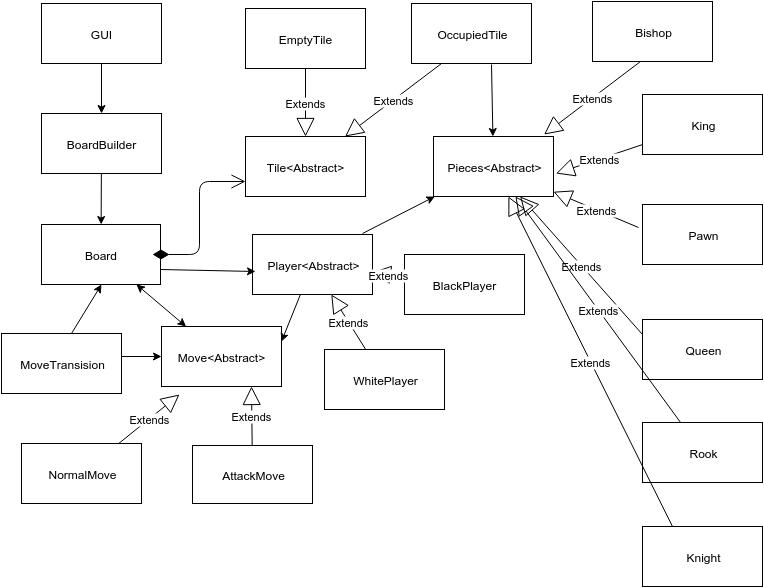

The diagram above was exported from draw.io. Its source (the exported page's mxGraphModel, read from the mxfile embedded in the PNG):
<mxGraphModel dx="815" dy="417" grid="1" gridSize="10" guides="1" tooltips="1" connect="1" arrows="1" fold="1" page="1" pageScale="1" pageWidth="826" pageHeight="1169" background="#ffffff" math="0">
  <root>
    <mxCell id="0" />
    <mxCell id="1" parent="0" />
    <mxCell id="5e9d88ee19f7f574-1" value="GUI" style="whiteSpace=wrap;html=1;" vertex="1" parent="1">
      <mxGeometry x="70" y="50" width="120" height="60" as="geometry" />
    </mxCell>
    <mxCell id="5e9d88ee19f7f574-2" value="BoardBuilder" style="whiteSpace=wrap;html=1;fillColor=#ffffff;strokeColor=#000000;" vertex="1" parent="1">
      <mxGeometry x="70" y="160" width="120" height="60" as="geometry" />
    </mxCell>
    <mxCell id="5e9d88ee19f7f574-3" value="Board" style="whiteSpace=wrap;html=1;" vertex="1" parent="1">
      <mxGeometry x="70" y="271" width="119" height="60" as="geometry" />
    </mxCell>
    <mxCell id="5e9d88ee19f7f574-7" value="Move&amp;lt;Abstract&amp;gt;" style="whiteSpace=wrap;html=1;" vertex="1" parent="1">
      <mxGeometry x="190" y="373" width="120" height="60" as="geometry" />
    </mxCell>
    <mxCell id="5e9d88ee19f7f574-9" value="NormalMove" style="whiteSpace=wrap;html=1;" vertex="1" parent="1">
      <mxGeometry x="50" y="490" width="120" height="60" as="geometry" />
    </mxCell>
    <mxCell id="5e9d88ee19f7f574-12" value="Tile&amp;lt;Abstract&amp;gt;" style="whiteSpace=wrap;html=1;strokeColor=#000000;fillColor=#ffffff;" vertex="1" parent="1">
      <mxGeometry x="274" y="183" width="120" height="60" as="geometry" />
    </mxCell>
    <mxCell id="5e9d88ee19f7f574-13" value="AttackMove" style="whiteSpace=wrap;html=1;strokeColor=#000000;fillColor=#ffffff;" vertex="1" parent="1">
      <mxGeometry x="221" y="492" width="120" height="58" as="geometry" />
    </mxCell>
    <mxCell id="5e9d88ee19f7f574-16" value="EmptyTile" style="whiteSpace=wrap;html=1;strokeColor=#000000;fillColor=#ffffff;" vertex="1" parent="1">
      <mxGeometry x="274" y="55" width="120" height="60" as="geometry" />
    </mxCell>
    <mxCell id="5e9d88ee19f7f574-17" value="OccupiedTile" style="whiteSpace=wrap;html=1;strokeColor=#000000;fillColor=#ffffff;" vertex="1" parent="1">
      <mxGeometry x="440" y="50" width="120" height="60" as="geometry" />
    </mxCell>
    <mxCell id="5e9d88ee19f7f574-19" value="&lt;div&gt;&lt;br&gt;&lt;/div&gt;&lt;div&gt;&lt;br&gt;&lt;/div&gt;" style="endArrow=open;html=1;endSize=12;startArrow=diamondThin;startSize=14;startFill=1;edgeStyle=orthogonalEdgeStyle;align=left;verticalAlign=bottom;entryX=0;entryY=0.75;" edge="1" parent="1" target="5e9d88ee19f7f574-12">
      <mxGeometry x="-0.4337" y="-108" relative="1" as="geometry">
        <mxPoint x="181" y="301" as="sourcePoint" />
        <mxPoint x="341" y="301" as="targetPoint" />
        <Array as="points">
          <mxPoint x="228" y="301" />
          <mxPoint x="228" y="228" />
        </Array>
        <mxPoint x="-2" y="23" as="offset" />
      </mxGeometry>
    </mxCell>
    <mxCell id="5e9d88ee19f7f574-20" value="Extends" style="endArrow=block;endSize=16;endFill=0;html=1;" edge="1" parent="1" source="5e9d88ee19f7f574-9">
      <mxGeometry width="160" relative="1" as="geometry">
        <mxPoint x="48" y="441" as="sourcePoint" />
        <mxPoint x="208" y="441" as="targetPoint" />
      </mxGeometry>
    </mxCell>
    <mxCell id="5e9d88ee19f7f574-21" value="Extends" style="endArrow=block;endSize=16;endFill=0;html=1;entryX=0.75;entryY=1;" edge="1" parent="1" source="5e9d88ee19f7f574-13" target="5e9d88ee19f7f574-7">
      <mxGeometry x="250.21518987341767" y="433" width="160" as="geometry">
        <mxPoint x="250.21518987341767" y="482" as="sourcePoint" />
        <mxPoint x="311" y="433" as="targetPoint" />
      </mxGeometry>
    </mxCell>
    <mxCell id="5e9d88ee19f7f574-22" value="Extends" style="endArrow=block;endSize=16;endFill=0;html=1;" edge="1" parent="1" source="5e9d88ee19f7f574-16" target="5e9d88ee19f7f574-12">
      <mxGeometry x="303.21518987341767" y="101" width="160" as="geometry">
        <mxPoint x="333.6704545454545" y="160" as="sourcePoint" />
        <mxPoint x="333" y="101" as="targetPoint" />
      </mxGeometry>
    </mxCell>
    <mxCell id="5e9d88ee19f7f574-23" value="Extends" style="endArrow=block;endSize=16;endFill=0;html=1;exitX=0.25;exitY=1;" edge="1" parent="1" source="5e9d88ee19f7f574-17" target="5e9d88ee19f7f574-12">
      <mxGeometry x="460.21518987341767" y="131" width="160" as="geometry">
        <mxPoint x="490.6704545454545" y="190" as="sourcePoint" />
        <mxPoint x="490" y="131" as="targetPoint" />
      </mxGeometry>
    </mxCell>
    <mxCell id="5e9d88ee19f7f574-29" value="" style="endArrow=classic;html=1;exitX=0.5;exitY=1;" edge="1" parent="1" source="5e9d88ee19f7f574-1" target="5e9d88ee19f7f574-2">
      <mxGeometry width="50" height="50" relative="1" as="geometry">
        <mxPoint x="10" y="68" as="sourcePoint" />
        <mxPoint x="60" y="18" as="targetPoint" />
      </mxGeometry>
    </mxCell>
    <mxCell id="5e9d88ee19f7f574-31" value="" style="endArrow=classic;html=1;" edge="1" parent="1" source="5e9d88ee19f7f574-2" target="5e9d88ee19f7f574-3">
      <mxGeometry width="50" height="50" relative="1" as="geometry">
        <mxPoint x="10" y="68" as="sourcePoint" />
        <mxPoint x="60" y="18" as="targetPoint" />
      </mxGeometry>
    </mxCell>
    <mxCell id="5e9d88ee19f7f574-33" value="" style="endArrow=classic;startArrow=classic;html=1;" edge="1" parent="1" source="5e9d88ee19f7f574-7" target="5e9d88ee19f7f574-3">
      <mxGeometry width="50" height="50" relative="1" as="geometry">
        <mxPoint x="110" y="381" as="sourcePoint" />
        <mxPoint x="160" y="331" as="targetPoint" />
      </mxGeometry>
    </mxCell>
    <mxCell id="5e9d88ee19f7f574-34" value="Pieces&amp;lt;Abstract&amp;gt;" style="whiteSpace=wrap;html=1;strokeColor=#000000;fillColor=#ffffff;" vertex="1" parent="1">
      <mxGeometry x="462" y="183" width="120" height="60" as="geometry" />
    </mxCell>
    <mxCell id="5e9d88ee19f7f574-35" value="Bishop" style="whiteSpace=wrap;html=1;strokeColor=#000000;fillColor=#ffffff;" vertex="1" parent="1">
      <mxGeometry x="621" y="48" width="120" height="60" as="geometry" />
    </mxCell>
    <mxCell id="5e9d88ee19f7f574-36" value="Extends" style="endArrow=block;endSize=16;endFill=0;html=1;exitX=0.25;exitY=1;" edge="1" parent="1">
      <mxGeometry x="659.2151898734177" y="129" width="160" as="geometry">
        <mxPoint x="669" y="108" as="sourcePoint" />
        <mxPoint x="572.6116504854369" y="181" as="targetPoint" />
      </mxGeometry>
    </mxCell>
    <mxCell id="5e9d88ee19f7f574-37" value="King" style="whiteSpace=wrap;html=1;strokeColor=#000000;fillColor=#ffffff;" vertex="1" parent="1">
      <mxGeometry x="671" y="141" width="120" height="60" as="geometry" />
    </mxCell>
    <mxCell id="5e9d88ee19f7f574-38" value="Pawn" style="whiteSpace=wrap;html=1;strokeColor=#000000;fillColor=#ffffff;" vertex="1" parent="1">
      <mxGeometry x="671" y="251" width="120" height="60" as="geometry" />
    </mxCell>
    <mxCell id="5e9d88ee19f7f574-39" value="Queen" style="whiteSpace=wrap;html=1;strokeColor=#000000;fillColor=#ffffff;" vertex="1" parent="1">
      <mxGeometry x="671" y="366" width="120" height="60" as="geometry" />
    </mxCell>
    <mxCell id="5e9d88ee19f7f574-40" value="Rook" style="whiteSpace=wrap;html=1;strokeColor=#000000;fillColor=#ffffff;" vertex="1" parent="1">
      <mxGeometry x="671" y="469" width="120" height="60" as="geometry" />
    </mxCell>
    <mxCell id="5e9d88ee19f7f574-41" value="Knight" style="whiteSpace=wrap;html=1;strokeColor=#000000;fillColor=#ffffff;" vertex="1" parent="1">
      <mxGeometry x="671" y="573" width="120" height="60" as="geometry" />
    </mxCell>
    <mxCell id="5e9d88ee19f7f574-42" value="Extends" style="endArrow=block;endSize=16;endFill=0;html=1;" edge="1" parent="1" source="5e9d88ee19f7f574-37">
      <mxGeometry x="671.2151898734177" y="168" width="160" as="geometry">
        <mxPoint x="681" y="147" as="sourcePoint" />
        <mxPoint x="584.6116504854369" y="220" as="targetPoint" />
      </mxGeometry>
    </mxCell>
    <mxCell id="5e9d88ee19f7f574-43" value="Extends" style="endArrow=block;endSize=16;endFill=0;html=1;exitX=-0.033;exitY=0.383;exitPerimeter=0;" edge="1" parent="1" source="5e9d88ee19f7f574-38" target="5e9d88ee19f7f574-34">
      <mxGeometry x="679.2151898734177" y="149" width="160" as="geometry">
        <mxPoint x="689" y="128" as="sourcePoint" />
        <mxPoint x="592.6116504854369" y="201" as="targetPoint" />
      </mxGeometry>
    </mxCell>
    <mxCell id="5e9d88ee19f7f574-45" value="Extends" style="endArrow=block;endSize=16;endFill=0;html=1;exitX=0;exitY=0.25;" edge="1" parent="1" source="5e9d88ee19f7f574-39" target="5e9d88ee19f7f574-34">
      <mxGeometry x="689.2151898734177" y="159" width="160" as="geometry">
        <mxPoint x="677" y="284" as="sourcePoint" />
        <mxPoint x="592" y="248.24137931034488" as="targetPoint" />
      </mxGeometry>
    </mxCell>
    <mxCell id="5e9d88ee19f7f574-46" value="Extends" style="endArrow=block;endSize=16;endFill=0;html=1;" edge="1" parent="1" source="5e9d88ee19f7f574-40" target="5e9d88ee19f7f574-34">
      <mxGeometry x="699.2151898734177" y="169" width="160" as="geometry">
        <mxPoint x="681" y="391" as="sourcePoint" />
        <mxPoint x="558.6071428571429" y="253" as="targetPoint" />
      </mxGeometry>
    </mxCell>
    <mxCell id="5e9d88ee19f7f574-47" value="Extends" style="endArrow=block;endSize=16;endFill=0;html=1;exitX=0.25;exitY=0;" edge="1" parent="1" source="5e9d88ee19f7f574-41" target="5e9d88ee19f7f574-34">
      <mxGeometry x="709.2151898734177" y="179" width="160" as="geometry">
        <mxPoint x="719.0769230769231" y="479" as="sourcePoint" />
        <mxPoint x="553.9230769230769" y="253" as="targetPoint" />
      </mxGeometry>
    </mxCell>
    <mxCell id="5e9d88ee19f7f574-48" value="Player&amp;lt;Abstract&amp;gt;" style="whiteSpace=wrap;html=1;strokeColor=#000000;fillColor=#ffffff;" vertex="1" parent="1">
      <mxGeometry x="281" y="281" width="120" height="60" as="geometry" />
    </mxCell>
    <mxCell id="5e9d88ee19f7f574-49" value="" style="endArrow=classic;html=1;entryX=0.025;entryY=0.617;exitX=1;exitY=0.75;entryPerimeter=0;" edge="1" parent="1" source="5e9d88ee19f7f574-3" target="5e9d88ee19f7f574-48">
      <mxGeometry width="50" height="50" relative="1" as="geometry">
        <mxPoint x="10" y="68" as="sourcePoint" />
        <mxPoint x="60" y="18" as="targetPoint" />
      </mxGeometry>
    </mxCell>
    <mxCell id="5e9d88ee19f7f574-50" value="" style="endArrow=classic;html=1;entryX=1;entryY=0.25;" edge="1" parent="1" source="5e9d88ee19f7f574-48" target="5e9d88ee19f7f574-7">
      <mxGeometry width="50" height="50" relative="1" as="geometry">
        <mxPoint x="10" y="174" as="sourcePoint" />
        <mxPoint x="60" y="124" as="targetPoint" />
      </mxGeometry>
    </mxCell>
    <mxCell id="5e9d88ee19f7f574-51" value="WhitePlayer" style="whiteSpace=wrap;html=1;strokeColor=#000000;fillColor=#ffffff;" vertex="1" parent="1">
      <mxGeometry x="353" y="396" width="120" height="60" as="geometry" />
    </mxCell>
    <mxCell id="5e9d88ee19f7f574-52" value="BlackPlayer" style="whiteSpace=wrap;html=1;strokeColor=#000000;fillColor=#ffffff;" vertex="1" parent="1">
      <mxGeometry x="433" y="301" width="120" height="60" as="geometry" />
    </mxCell>
    <mxCell id="5e9d88ee19f7f574-53" value="" style="endArrow=classic;html=1;exitX=0.917;exitY=-0.017;exitPerimeter=0;" edge="1" parent="1" source="5e9d88ee19f7f574-48" target="5e9d88ee19f7f574-34">
      <mxGeometry width="50" height="50" relative="1" as="geometry">
        <mxPoint x="390" y="296" as="sourcePoint" />
        <mxPoint x="440" y="246" as="targetPoint" />
      </mxGeometry>
    </mxCell>
    <mxCell id="5e9d88ee19f7f574-55" value="Extends" style="endArrow=block;endSize=16;endFill=0;html=1;" edge="1" parent="1" source="5e9d88ee19f7f574-51" target="5e9d88ee19f7f574-48">
      <mxGeometry x="260.21518987341767" y="443" width="160" as="geometry">
        <mxPoint x="290.6704545454545" y="502" as="sourcePoint" />
        <mxPoint x="290" y="443" as="targetPoint" />
      </mxGeometry>
    </mxCell>
    <mxCell id="5e9d88ee19f7f574-56" value="Extends" style="endArrow=block;endSize=16;endFill=0;html=1;" edge="1" parent="1" source="5e9d88ee19f7f574-52" target="5e9d88ee19f7f574-48">
      <mxGeometry x="270.21518987341767" y="453" width="160" as="geometry">
        <mxPoint x="300.6704545454545" y="512" as="sourcePoint" />
        <mxPoint x="300" y="453" as="targetPoint" />
      </mxGeometry>
    </mxCell>
    <mxCell id="5809861af9d06b66-2" value="" style="endArrow=classic;html=1;" edge="1" parent="1" target="5e9d88ee19f7f574-34">
      <mxGeometry width="50" height="50" relative="1" as="geometry">
        <mxPoint x="520" y="111" as="sourcePoint" />
        <mxPoint x="593" y="108" as="targetPoint" />
      </mxGeometry>
    </mxCell>
    <mxCell id="7252940e91dfdf5d-2" value="MoveTransision" style="whiteSpace=wrap;html=1;strokeColor=#000000;fillColor=#ffffff;" vertex="1" parent="1">
      <mxGeometry x="30" y="380" width="120" height="60" as="geometry" />
    </mxCell>
    <mxCell id="7252940e91dfdf5d-3" value="" style="endArrow=classic;html=1;entryX=0.5;entryY=1;" edge="1" parent="1" target="5e9d88ee19f7f574-3">
      <mxGeometry x="140" y="120" width="50" height="50" as="geometry">
        <mxPoint x="100" y="380" as="sourcePoint" />
        <mxPoint x="140" y="170" as="targetPoint" />
      </mxGeometry>
    </mxCell>
    <mxCell id="7252940e91dfdf5d-4" value="" style="endArrow=classic;html=1;entryX=0;entryY=0.5;exitX=1;exitY=0.383;exitPerimeter=0;" edge="1" parent="1" source="7252940e91dfdf5d-2" target="5e9d88ee19f7f574-7">
      <mxGeometry x="150" y="130" width="50" height="50" as="geometry">
        <mxPoint x="160" y="403" as="sourcePoint" />
        <mxPoint x="140" y="341" as="targetPoint" />
      </mxGeometry>
    </mxCell>
  </root>
</mxGraphModel>